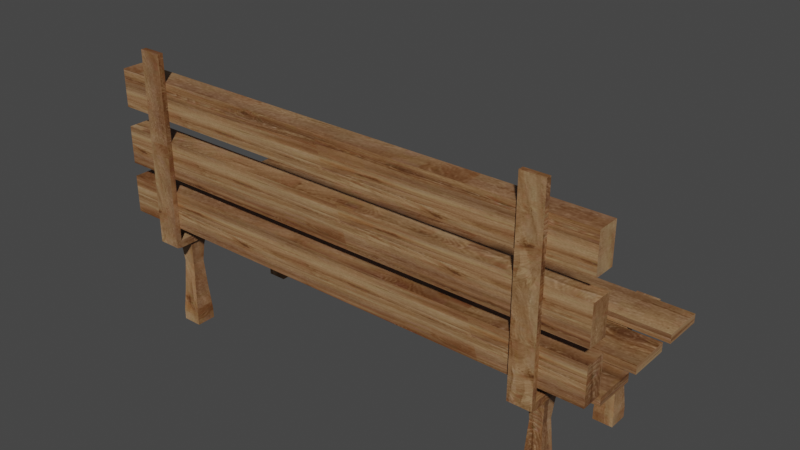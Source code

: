 # Source: QUACKBench.blend  (saved by Blender 3.6.11; exported with 4.5.12 LTS)
import bpy
from mathutils import Matrix  # noqa: F401  (used for matrix-valued properties, if any)

bpy.ops.wm.read_factory_settings(use_empty=True)
scene = bpy.context.scene
scene.name = 'Scene'

# ---- collections
col_collection = bpy.data.collections.new('Collection'); scene.collection.children.link(col_collection)

# ---- images (referenced by path relative to the original .blend; pixels are not part of the script)
import os
ASSET_DIR = os.environ.get("B2B_ASSET_DIR", "")  # directory of the original .blend (textures are referenced by path, not embedded)
HERE = os.path.dirname(os.path.abspath(__file__))  # packed textures are extracted next to this script under _unpacked/

def load_image(name, relpath, width, height, colorspace="sRGB"):
    """Load a texture the original file referenced (path relative to the .blend, or extracted next to this script)."""
    p = next((c for c in (os.path.join(HERE, relpath), os.path.join(ASSET_DIR, relpath)) if relpath and os.path.exists(c)), "")
    if p:
        img = bpy.data.images.load(p, check_existing=True)
        img.name = name
    else:  # same state as the original file: an image datablock whose file is absent (Cycles renders it pink)
        img = bpy.data.images.new(name, width, height)
        img.source = "FILE"
        img.filepath = "//" + (relpath or name)
    img.colorspace_settings.name = colorspace
    return img
img_a3581d0827b270f3ef466128fc23af92_jpg = load_image('a3581d0827b270f3ef466128fc23af92.jpg', '_unpacked/a3581d0827b270f3ef466128fc23af92.f15891cf.jpg', 236, 472, 'sRGB')

# ---- materials (node trees are filled in below, after node groups)
mat_material_001 = bpy.data.materials.new('Material.001')
mat_material_001.use_transparent_shadow = False

# ---- material node trees
mat_material_001.use_nodes = True; mat_material_001.node_tree.nodes.clear()
_N = mat_material_001.node_tree.nodes; _L = mat_material_001.node_tree.links
n0 = _N.new('ShaderNodeBsdfPrincipled'); n0.name = 'Principled BSDF'; n0.location = (10, 300)
n0.distribution = 'GGX'
n0.subsurface_method = 'RANDOM_WALK_SKIN'
n0.inputs[3].default_value = 1.45
n0.inputs[27].default_value = (0.0, 0.0, 0.0, 1.0)
n0.inputs[28].default_value = 1.0
n1 = _N.new('ShaderNodeOutputMaterial'); n1.name = 'Material Output'; n1.location = (300, 300)
n2 = _N.new('ShaderNodeTexImage'); n2.name = 'Image Texture'; n2.location = (-280, 275)
n2.image = img_a3581d0827b270f3ef466128fc23af92_jpg
_L.new(n0.outputs[0], n1.inputs[0])
_L.new(n2.outputs[0], n0.inputs[0])
n1.is_active_output = True

# ---- world
world_world = bpy.data.worlds.new('World'); scene.world = world_world
world_world.use_nodes = True; world_world.node_tree.nodes.clear()
_N = world_world.node_tree.nodes; _L = world_world.node_tree.links
n0 = _N.new('ShaderNodeOutputWorld'); n0.name = 'World Output'; n0.location = (300, 300)
n1 = _N.new('ShaderNodeBackground'); n1.name = 'Background'; n1.location = (10, 300)
n1.inputs[0].default_value = (0.05088, 0.05088, 0.05088, 1.0)
_L.new(n1.outputs[0], n0.inputs[0])
n0.is_active_output = True
world_world.color = (0.05088, 0.05088, 0.05088)
world_world.use_sun_shadow = False
world_world.sun_shadow_jitter_overblur = 0.0

# ---- meshes
me_plane_005 = bpy.data.meshes.new('Plane.005')
me_plane_005.from_pydata([(-1.0, -1.0, 0.0), (1.0, -1.0, 0.0), (-1.0, 1.0, 0.0), (1.0, 1.0, 0.0), (-0.989, -1.0, 32.47), (1.011, -1.0, 32.47), (-0.989, 1.0, 32.47), (1.011, 1.0, 32.47), (26.18, -7.437, -0.001805), (34.64, -7.437, -0.001805), (26.18, -6.412, -0.001805), (34.64, -6.412, -0.001805), (26.2, -7.437, 32.47), (34.67, -7.437, 32.47), (26.2, -6.412, 32.47), (34.67, -6.412, 32.47), (13.26, -7.437, -0.001038), (21.72, -7.437, -0.001038), (13.26, -6.412, -0.001038), (21.72, -6.412, -0.001038), (13.29, -7.437, 32.47), (21.75, -7.437, 32.47), (13.29, -6.412, 32.47), (21.75, -6.412, 32.47), (1.669, -7.437, -0.0003502), (10.13, -7.437, -0.0003502), (1.669, -6.412, -0.0003502), (10.13, -6.412, -0.0003502), (1.698, -7.437, 32.47), (10.16, -7.437, 32.47), (1.698, -6.412, 32.47), (10.16, -6.412, 32.47), (-1.0, -6.291, 1.192e-07), (1.0, -6.291, 1.192e-07), (-1.0, -4.291, 1.192e-07), (1.0, -4.291, 1.192e-07), (-0.989, -6.291, 32.47), (1.011, -6.291, 32.47), (-0.989, -4.291, 32.47), (1.011, -4.291, 32.47), (-1.0, -3.708, 1.192e-07), (1.0, -3.708, 1.192e-07), (-1.0, -1.708, 1.192e-07), (1.0, -1.708, 1.192e-07), (-0.989, -3.708, 32.47), (1.011, -3.708, 32.47), (-0.989, -1.708, 32.47), (1.011, -1.708, 32.47), (-2.978, -7.435, 4.097), (-1.28, -7.435, 4.097), (-2.978, 1.886, 4.097), (-1.28, 1.886, 4.097), (-2.979, -7.435, 2.619), (-1.281, -7.435, 2.619), (-2.979, 1.886, 2.619), (-1.281, 1.886, 2.619), (-2.729, -7.687, 4.097), (-1.528, -7.687, 4.097), (-1.529, -7.687, 2.619), (-2.73, -7.687, 2.619), (40.83, -7.435, 2.617), (40.83, -7.435, 4.095), (40.83, -7.687, 2.617), (40.83, -7.687, 4.095), (-2.959, -7.435, 30.12), (-1.261, -7.435, 30.12), (-2.959, 1.886, 30.12), (-1.261, 1.886, 30.12), (-2.96, -7.435, 28.64), (-1.262, -7.435, 28.64), (-2.96, 1.886, 28.64), (-1.262, 1.886, 28.64), (-2.71, -7.687, 30.12), (-1.509, -7.687, 30.12), (-1.51, -7.687, 28.64), (-2.711, -7.687, 28.64), (40.85, -7.435, 28.64), (40.85, -7.435, 30.12), (40.85, -7.687, 28.64), (40.85, -7.687, 30.12), (-24.23, -6.663, 3.961), (-21.81, -6.663, 3.96), (-24.23, -5.715, 3.961), (-21.81, -5.715, 3.96), (-24.23, -6.663, 2.684), (-21.81, -6.663, 2.684), (-24.23, -5.715, 2.684), (-21.81, -5.715, 2.684), (-16.36, -6.573, 3.839), (-16.36, -5.805, 3.839), (-16.36, -5.805, 2.805), (-16.36, -6.573, 2.805), (-9.197, -6.483, 3.716), (-9.197, -5.896, 3.716), (-9.198, -5.896, 2.927), (-9.198, -6.483, 2.927), (-5.15, -6.558, 3.818), (-5.15, -5.82, 3.818), (-5.15, -5.82, 2.824), (-5.15, -6.558, 2.824), (-2.96, -6.641, 3.93), (-2.96, -5.737, 3.93), (-2.961, -5.737, 2.713), (-2.961, -6.641, 2.713), (-24.21, -6.839, 30.03), (-21.79, -6.839, 30.03), (-24.21, -5.891, 30.03), (-21.79, -5.891, 30.03), (-24.21, -6.839, 28.75), (-21.79, -6.839, 28.75), (-24.21, -5.891, 28.75), (-21.79, -5.891, 28.75), (-16.34, -6.749, 29.9), (-16.34, -5.981, 29.9), (-16.34, -5.981, 28.87), (-16.34, -6.749, 28.87), (-9.178, -6.658, 29.78), (-9.178, -6.071, 29.78), (-9.179, -6.071, 28.99), (-9.179, -6.658, 28.99), (-5.131, -6.734, 29.88), (-5.131, -5.996, 29.88), (-5.131, -5.996, 28.89), (-5.131, -6.734, 28.89), (-2.941, -6.817, 29.99), (-2.941, -5.913, 29.99), (-2.942, -5.913, 28.78), (-2.942, -6.817, 28.78), (-24.21, -1.131, 30.03), (-21.79, -1.131, 30.03), (-24.21, -0.183, 30.03), (-21.79, -0.183, 30.03), (-24.21, -1.131, 28.75), (-21.79, -1.131, 28.75), (-24.21, -0.183, 28.75), (-21.79, -0.183, 28.75), (-16.34, -1.041, 29.9), (-16.34, -0.273, 29.9), (-16.34, -0.273, 28.87), (-16.34, -1.041, 28.87), (-9.178, -0.9502, 29.78), (-9.178, -0.3637, 29.78), (-9.179, -0.3637, 28.99), (-9.179, -0.9502, 28.99), (-5.131, -1.026, 29.88), (-5.131, -0.2879, 29.88), (-5.131, -0.2879, 28.89), (-5.131, -1.026, 28.89), (-2.941, -1.109, 29.99), (-2.941, -0.2051, 29.99), (-2.942, -0.2051, 28.78), (-2.942, -1.109, 28.78), (-24.23, -1.131, 3.993), (-21.81, -1.131, 3.993), (-24.23, -0.183, 3.993), (-21.81, -0.183, 3.993), (-24.23, -1.131, 2.716), (-21.81, -1.131, 2.716), (-24.23, -0.183, 2.716), (-21.81, -0.183, 2.716), (-16.36, -1.041, 3.871), (-16.36, -0.273, 3.871), (-16.36, -0.273, 2.837), (-16.36, -1.041, 2.837), (-9.197, -0.9502, 3.748), (-9.197, -0.3637, 3.748), (-9.198, -0.3637, 2.959), (-9.198, -0.9502, 2.959), (-5.15, -1.026, 3.85), (-5.15, -0.2879, 3.85), (-5.15, -0.2879, 2.856), (-5.15, -1.026, 2.856), (-2.96, -1.109, 3.962), (-2.96, -0.2051, 3.962), (-2.961, -0.2051, 2.745), (-2.961, -1.109, 2.745)], [], [(0, 2, 3, 1), (4, 5, 7, 6), (3, 2, 6, 7), (0, 1, 5, 4), (1, 3, 7, 5), (2, 0, 4, 6), (8, 10, 11, 9), (12, 13, 15, 14), (8, 9, 13, 12), (9, 11, 15, 13), (10, 8, 12, 14), (11, 10, 14, 15), (16, 18, 19, 17), (20, 21, 23, 22), (17, 19, 23, 21), (18, 16, 20, 22), (19, 18, 22, 23), (16, 17, 21, 20), (24, 26, 27, 25), (28, 29, 31, 30), (25, 27, 31, 29), (26, 24, 28, 30), (27, 26, 30, 31), (24, 25, 29, 28), (32, 34, 35, 33), (36, 37, 39, 38), (35, 34, 38, 39), (32, 33, 37, 36), (33, 35, 39, 37), (34, 32, 36, 38), (40, 42, 43, 41), (44, 45, 47, 46), (43, 42, 46, 47), (40, 41, 45, 44), (41, 43, 47, 45), (42, 40, 44, 46), (48, 49, 51, 50), (50, 51, 55, 54), (54, 55, 53, 52), (49, 48, 56, 57), (50, 54, 52, 48), (55, 51, 49, 53), (59, 58, 57, 56), (48, 52, 59, 56), (58, 53, 60, 62), (52, 53, 58, 59), (60, 61, 63, 62), (49, 57, 63, 61), (57, 58, 62, 63), (53, 49, 61, 60), (64, 65, 67, 66), (66, 67, 71, 70), (70, 71, 69, 68), (65, 64, 72, 73), (66, 70, 68, 64), (71, 67, 65, 69), (75, 74, 73, 72), (64, 68, 75, 72), (74, 69, 76, 78), (68, 69, 74, 75), (76, 77, 79, 78), (65, 73, 79, 77), (73, 74, 78, 79), (69, 65, 77, 76), (80, 81, 83, 82), (82, 83, 87, 86), (86, 87, 85, 84), (84, 85, 81, 80), (82, 86, 84, 80), (81, 85, 91, 88), (91, 90, 94, 95), (87, 83, 89, 90), (85, 87, 90, 91), (83, 81, 88, 89), (95, 94, 98, 99), (89, 88, 92, 93), (88, 91, 95, 92), (90, 89, 93, 94), (96, 99, 103, 100), (93, 92, 96, 97), (92, 95, 99, 96), (94, 93, 97, 98), (102, 101, 100, 103), (98, 97, 101, 102), (99, 98, 102, 103), (97, 96, 100, 101), (104, 105, 107, 106), (106, 107, 111, 110), (110, 111, 109, 108), (108, 109, 105, 104), (106, 110, 108, 104), (105, 109, 115, 112), (115, 114, 118, 119), (111, 107, 113, 114), (109, 111, 114, 115), (107, 105, 112, 113), (119, 118, 122, 123), (113, 112, 116, 117), (112, 115, 119, 116), (114, 113, 117, 118), (120, 123, 127, 124), (117, 116, 120, 121), (116, 119, 123, 120), (118, 117, 121, 122), (126, 125, 124, 127), (122, 121, 125, 126), (123, 122, 126, 127), (121, 120, 124, 125), (128, 129, 131, 130), (130, 131, 135, 134), (134, 135, 133, 132), (132, 133, 129, 128), (130, 134, 132, 128), (129, 133, 139, 136), (139, 138, 142, 143), (135, 131, 137, 138), (133, 135, 138, 139), (131, 129, 136, 137), (143, 142, 146, 147), (137, 136, 140, 141), (136, 139, 143, 140), (138, 137, 141, 142), (144, 147, 151, 148), (141, 140, 144, 145), (140, 143, 147, 144), (142, 141, 145, 146), (150, 149, 148, 151), (146, 145, 149, 150), (147, 146, 150, 151), (145, 144, 148, 149), (152, 153, 155, 154), (154, 155, 159, 158), (158, 159, 157, 156), (156, 157, 153, 152), (154, 158, 156, 152), (153, 157, 163, 160), (163, 162, 166, 167), (159, 155, 161, 162), (157, 159, 162, 163), (155, 153, 160, 161), (167, 166, 170, 171), (161, 160, 164, 165), (160, 163, 167, 164), (162, 161, 165, 166), (168, 171, 175, 172), (165, 164, 168, 169), (164, 167, 171, 168), (166, 165, 169, 170), (174, 173, 172, 175), (170, 169, 173, 174), (171, 170, 174, 175), (169, 168, 172, 173)])
_uv = me_plane_005.uv_layers.new(name='UVMap')
_uv.uv.foreach_set('vector', [0.4413, -0.6796, 0.4372, -0.7634, 0.5846, -0.7708, 0.5887, -0.6871, 0.9576, -0.6324, 0.8102, -0.6249, 0.8061, -0.7087, 0.9535, -0.7161, -2.009, 0.7505, -1.861, 0.743, -1.795, 2.103, -1.943, 2.11, -2.077, -0.6091, -1.929, -0.6166, -1.861, 0.743, -2.009, 0.7505, -2.372, -0.5942, -2.225, -0.6016, -2.158, 0.758, -2.305, 0.7655, 0.2151, -1.19, 0.3625, -1.198, 0.4294, 0.1617, 0.282, 0.1692, 0.6822, -0.2527, 0.6066, -0.2489, 0.5892, -0.6032, 0.6647, -0.607, 0.5416, -0.2095, 0.5591, 0.1448, 0.4835, 0.1486, 0.4661, -0.2057, -0.6769, -0.6799, -0.05323, -0.7114, 0.01581, 0.6481, -0.6078, 0.6796, 2.217, -1.302, 2.293, -1.306, 2.36, 0.05372, 2.284, 0.05754, 2.519, -1.317, 2.595, -1.321, 2.662, 0.03844, 2.586, 0.04226, -1.234, 0.7113, -0.6099, 0.6797, -0.5451, 2.039, -1.169, 2.071, 0.9751, -0.2781, 0.8995, -0.2743, 0.8821, -0.6286, 0.9576, -0.6324, 0.7403, -0.6108, 0.7577, -0.2565, 0.6822, -0.2527, 0.6647, -0.607, 2.444, -1.314, 2.519, -1.317, 2.586, 0.04226, 2.511, 0.04608, 2.368, -1.31, 2.444, -1.314, 2.511, 0.04608, 2.435, 0.0499, -0.6078, 0.6796, 0.01581, 0.6481, 0.08063, 2.008, -0.543, 2.039, -1.928, -0.6166, -1.305, -0.6481, -1.236, 0.7114, -1.859, 0.7429, 0.8995, -0.2743, 0.824, -0.2705, 0.8066, -0.6247, 0.8821, -0.6286, 0.5242, -0.5638, 0.5416, -0.2095, 0.4661, -0.2057, 0.4487, -0.56, 2.142, -1.298, 2.217, -1.302, 2.284, 0.05754, 2.209, 0.06136, 2.293, -1.306, 2.368, -1.31, 2.435, 0.0499, 2.36, 0.05372, -1.3, -0.6484, -0.6769, -0.6799, -0.612, 0.6798, -1.236, 0.7114, -1.861, 0.743, -1.238, 0.7115, -1.169, 2.071, -1.792, 2.103, 0.8061, -0.7087, 0.802, -0.7924, 0.9494, -0.7999, 0.9535, -0.7161, 0.7403, -0.6108, 0.5929, -0.6033, 0.5887, -0.6871, 0.7361, -0.6945, -2.157, 0.758, -2.01, 0.7505, -1.944, 2.11, -2.091, 2.118, -2.225, -0.6016, -2.077, -0.6091, -2.01, 0.7505, -2.157, 0.758, 3.037, -1.344, 3.184, -1.351, 3.251, 0.008626, 3.104, 0.01608, 2.89, -1.336, 3.037, -1.344, 3.104, 0.01608, 2.957, 0.02354, 0.5887, -0.6871, 0.5846, -0.7708, 0.732, -0.7783, 0.7361, -0.6945, 0.5929, -0.6033, 0.4455, -0.5959, 0.4413, -0.6796, 0.5887, -0.6871, -0.0001681, -1.119, 0.1472, -1.126, 0.2134, 0.2335, 0.06595, 0.2409, -2.306, 0.7655, -2.159, 0.758, -2.091, 2.118, -2.238, 2.125, 2.742, -1.329, 2.89, -1.336, 2.957, 0.02353, 2.809, 0.03099, 2.595, -1.321, 2.742, -1.329, 2.809, 0.03099, 2.662, 0.03844, 3.233, 0.009568, 3.236, 0.08066, 2.549, 0.1154, 2.546, 0.04431, -0.269, -0.7006, -0.2725, -0.7717, -0.1636, -0.7771, -0.1601, -0.706, 1.225, 1.95, 1.221, 1.879, 1.908, 1.844, 1.912, 1.915, 3.236, 0.08066, 3.233, 0.009568, 3.252, 0.01904, 3.254, 0.06931, 0.7572, -0.2671, 0.8661, -0.2726, 0.8853, 0.1177, 0.7764, 0.1232, 0.6488, -0.251, 0.7577, -0.2565, 0.7769, 0.1338, 0.668, 0.1393, 0.4103, 1.991, 0.4078, 1.941, 0.5167, 1.935, 0.5192, 1.986, 0.7764, 0.1232, 0.8853, 0.1177, 0.8858, 0.1283, 0.7769, 0.1338, 1.927, 1.854, 1.908, 1.844, 1.822, 0.08094, 1.84, 0.08, 1.912, 1.915, 1.908, 1.844, 1.927, 1.854, 1.93, 1.904, 1.15, 0.05286, 1.153, 0.1147, 1.135, 0.1157, 1.131, 0.0538, 3.236, 0.08066, 3.254, 0.06931, 3.342, 1.843, 3.323, 1.844, 0.5167, 1.935, 0.4078, 1.941, 0.3203, 0.1673, 0.4292, 0.1617, 0.3008, 1.997, 0.1918, 2.002, 0.1052, 0.239, 0.2142, 0.2335, 2.527, 0.04525, 2.531, 0.1163, 1.844, 0.1511, 1.84, 0.07999, -0.1601, -0.7061, -0.1635, -0.7772, -0.05462, -0.7826, -0.05113, -0.7115, 0.5192, 1.986, 0.5157, 1.915, 1.203, 1.88, 1.206, 1.951, 2.531, 0.1163, 2.527, 0.04525, 2.546, 0.05473, 2.549, 0.105, 0.8661, -0.2726, 0.9751, -0.2781, 0.9943, 0.1122, 0.8853, 0.1177, 0.5398, -0.2455, 0.6488, -0.251, 0.668, 0.1393, 0.5591, 0.1448, 0.3011, 1.997, 0.2987, 1.946, 0.4076, 1.941, 0.4101, 1.991, 0.8853, 0.1177, 0.9943, 0.1122, 0.9948, 0.1227, 0.8859, 0.1283, 1.222, 1.889, 1.203, 1.88, 1.116, 0.1166, 1.135, 0.1157, 1.206, 1.951, 1.203, 1.88, 1.222, 1.889, 1.224, 1.94, 1.169, 0.05192, 1.172, 0.1138, 1.153, 0.1147, 1.15, 0.05286, 2.531, 0.1163, 2.549, 0.105, 2.636, 1.879, 2.617, 1.879, 0.4076, 1.941, 0.2987, 1.946, 0.2112, 0.1728, 0.3201, 0.1673, 0.1917, 2.002, 0.08273, 2.008, -0.003874, 0.2445, 0.1051, 0.239, 1.091, -0.775, 1.096, -0.6735, 1.026, -0.67, 1.021, -0.7714, 1.926, 0.0756, 1.921, -0.02583, 2.015, -0.03055, 2.02, 0.07088, -0.003911, 0.2445, -0.008903, 0.143, 0.06096, 0.1395, 0.06595, 0.2409, 1.832, 0.0804, 1.827, -0.02103, 1.921, -0.02583, 1.926, 0.0756, 0.7351, -0.7283, 0.7325, -0.7817, 0.8023, -0.7853, 0.805, -0.7318, 1.921, -0.02583, 1.827, -0.02103, 1.825, -0.2496, 1.901, -0.2535, 0.0431, -0.08827, -0.0135, -0.08541, -0.02157, -0.3857, 0.02165, -0.3878, 2.015, -0.03055, 1.921, -0.02583, 1.919, -0.2544, 1.995, -0.2582, 0.06096, 0.1395, -0.008903, 0.143, -0.0135, -0.08541, 0.0431, -0.08827, 1.026, -0.67, 1.096, -0.6735, 1.1, -0.4451, 1.044, -0.4422, 0.02165, -0.3878, -0.02157, -0.3857, -0.0355, -0.5549, 0.0189, -0.5576, 1.044, -0.4422, 1.1, -0.4451, 1.108, -0.1448, 1.065, -0.1427, 1.901, -0.2535, 1.825, -0.2496, 1.819, -0.55, 1.877, -0.553, 1.995, -0.2582, 1.919, -0.2544, 1.913, -0.5548, 1.971, -0.5577, 1.876, -0.7228, 1.803, -0.7191, 1.79, -0.8103, 1.88, -0.8149, 1.065, -0.1427, 1.108, -0.1448, 1.122, 0.02437, 1.068, 0.02712, 1.877, -0.553, 1.819, -0.55, 1.803, -0.7191, 1.876, -0.7228, 1.971, -0.5577, 1.913, -0.5548, 1.897, -0.7239, 1.971, -0.7275, 0.6041, -0.2998, 0.6066, -0.2489, 0.54, -0.2455, 0.5375, -0.2965, 1.971, -0.7275, 1.897, -0.7239, 1.885, -0.8152, 1.974, -0.8197, 0.0189, -0.5576, -0.0355, -0.5549, -0.04612, -0.6462, 0.02049, -0.6496, 1.068, 0.02712, 1.122, 0.02437, 1.133, 0.1158, 1.066, 0.1191, 1.272, -0.7841, 1.277, -0.6827, 1.207, -0.6792, 1.202, -0.7806, 2.114, 0.06608, 2.109, -0.03535, 2.204, -0.04007, 2.209, 0.06136, 0.2121, 0.1727, 0.2072, 0.07129, 0.277, 0.06775, 0.282, 0.1692, 1.55, 0.09467, 1.545, -0.006757, 1.639, -0.01155, 1.644, 0.08988, 0.7404, -0.6214, 0.7377, -0.6748, 0.8076, -0.6784, 0.8102, -0.6249, 1.639, -0.01155, 1.545, -0.006757, 1.543, -0.2353, 1.619, -0.2392, 0.2592, -0.16, 0.2026, -0.1572, 0.1945, -0.4574, 0.2377, -0.4596, 2.204, -0.04007, 2.109, -0.03535, 2.107, -0.2639, 2.183, -0.2677, 0.277, 0.06775, 0.2072, 0.07129, 0.2026, -0.1572, 0.2592, -0.16, 1.207, -0.6792, 1.277, -0.6827, 1.282, -0.4543, 1.225, -0.4514, 0.2377, -0.4596, 0.1945, -0.4574, 0.1806, -0.6266, 0.235, -0.6294, 1.225, -0.4514, 1.282, -0.4543, 1.29, -0.154, 1.247, -0.1518, 1.619, -0.2392, 1.543, -0.2353, 1.537, -0.5357, 1.595, -0.5387, 2.183, -0.2677, 2.107, -0.2639, 2.101, -0.5643, 2.16, -0.5672, 1.594, -0.7085, 1.521, -0.7048, 1.508, -0.7961, 1.598, -0.8006, 1.247, -0.1518, 1.29, -0.154, 1.304, 0.01518, 1.249, 0.01794, 1.595, -0.5387, 1.537, -0.5357, 1.521, -0.7048, 1.594, -0.7085, 2.16, -0.5672, 2.101, -0.5643, 2.086, -0.7334, 2.159, -0.7371, 0.6016, -0.3508, 0.6041, -0.2998, 0.5375, -0.2965, 0.535, -0.3474, 2.159, -0.7371, 2.086, -0.7334, 2.073, -0.8247, 2.163, -0.8292, 0.235, -0.6294, 0.1806, -0.6266, 0.1699, -0.718, 0.2365, -0.7214, 1.249, 0.01794, 1.304, 0.01518, 1.314, 0.1066, 1.248, 0.11, 1.202, -0.7806, 1.207, -0.6792, 1.137, -0.6756, 1.132, -0.7771, 2.02, 0.07084, 2.015, -0.03059, 2.109, -0.03531, 2.114, 0.06612, 1.386, 0.103, 1.381, 0.001535, 1.451, -0.001997, 1.456, 0.09943, 1.456, 0.09943, 1.451, -0.001998, 1.545, -0.006795, 1.55, 0.09464, 0.7377, -0.6748, 0.7351, -0.7283, 0.805, -0.7318, 0.8076, -0.6784, 1.545, -0.006795, 1.451, -0.001998, 1.448, -0.2306, 1.525, -0.2345, 1.433, -0.2298, 1.376, -0.2269, 1.368, -0.5272, 1.411, -0.5293, 2.109, -0.03531, 2.015, -0.03059, 2.013, -0.2592, 2.089, -0.263, 1.451, -0.001997, 1.381, 0.001535, 1.376, -0.2269, 1.433, -0.2298, 1.137, -0.6756, 1.207, -0.6792, 1.212, -0.4507, 1.155, -0.4479, 1.411, -0.5293, 1.368, -0.5272, 1.354, -0.6964, 1.409, -0.6991, 1.155, -0.4479, 1.212, -0.4507, 1.22, -0.1505, 1.177, -0.1483, 1.525, -0.2345, 1.448, -0.2306, 1.443, -0.5309, 1.501, -0.5339, 2.089, -0.263, 2.013, -0.2592, 2.007, -0.5595, 2.066, -0.5624, 1.5, -0.7038, 1.427, -0.7, 1.414, -0.7913, 1.504, -0.7959, 1.177, -0.1483, 1.22, -0.1505, 1.234, 0.01872, 1.18, 0.02147, 1.501, -0.5339, 1.443, -0.5309, 1.427, -0.7, 1.5, -0.7038, 2.066, -0.5624, 2.007, -0.5595, 1.991, -0.7286, 2.065, -0.7323, 0.819, -0.3724, 0.8215, -0.3214, 0.7549, -0.318, 0.7524, -0.369, 2.065, -0.7323, 1.991, -0.7286, 1.979, -0.8199, 2.068, -0.8244, 1.409, -0.6991, 1.354, -0.6964, 1.344, -0.7878, 1.41, -0.7911, 1.18, 0.02147, 1.234, 0.01872, 1.245, 0.1101, 1.178, 0.1135, 1.021, -0.7714, 1.026, -0.67, 0.9559, -0.6665, 0.9509, -0.7679, 1.738, 0.08512, 1.733, -0.01631, 1.827, -0.02103, 1.832, 0.0804, 1.316, 0.1065, 1.311, 0.005068, 1.381, 0.001535, 1.386, 0.103, 1.644, 0.08992, 1.639, -0.01152, 1.733, -0.01631, 1.738, 0.08512, -0.04775, -0.6462, -0.05038, -0.6996, 0.01948, -0.7031, 0.02211, -0.6497, 1.733, -0.01631, 1.639, -0.01152, 1.637, -0.2401, 1.713, -0.244, 1.363, -0.2262, 1.306, -0.2234, 1.298, -0.5236, 1.342, -0.5258, 1.827, -0.02103, 1.733, -0.01631, 1.731, -0.2449, 1.807, -0.2487, 1.381, 0.001535, 1.311, 0.005068, 1.306, -0.2234, 1.363, -0.2262, 0.9559, -0.6665, 1.026, -0.67, 1.03, -0.4415, 0.9738, -0.4387, 1.342, -0.5258, 1.298, -0.5236, 1.284, -0.6928, 1.339, -0.6956, 0.9738, -0.4387, 1.03, -0.4415, 1.038, -0.1413, 0.9952, -0.1391, 1.713, -0.244, 1.637, -0.2401, 1.631, -0.5405, 1.689, -0.5434, 1.807, -0.2487, 1.731, -0.2449, 1.725, -0.5453, 1.783, -0.5482, 1.688, -0.7133, 1.615, -0.7096, 1.602, -0.8008, 1.692, -0.8054, 0.9952, -0.1391, 1.038, -0.1413, 1.052, 0.0279, 0.998, 0.03065, 1.689, -0.5434, 1.631, -0.5405, 1.615, -0.7096, 1.688, -0.7133, 1.783, -0.5482, 1.725, -0.5453, 1.709, -0.7144, 1.782, -0.718, 0.8215, -0.3214, 0.824, -0.2705, 0.7574, -0.2671, 0.7549, -0.318, 1.782, -0.718, 1.709, -0.7144, 1.696, -0.8056, 1.786, -0.8101, 1.339, -0.6956, 1.284, -0.6928, 1.274, -0.7842, 1.34, -0.7876, 0.998, 0.03065, 1.052, 0.0279, 1.063, 0.1193, 0.9964, 0.1227])
me_plane_005.materials.append(mat_material_001)
me_plane_005.update()

# ---- objects
ob_plane_005 = bpy.data.objects.new('Plane.005', me_plane_005)

# ---- transforms, parenting, visibility, modifiers, constraints
ob_plane_005.location = (0.2014, 1.028, 0.3783)
ob_plane_005.rotation_euler = (-1.923e-10, -1.571, 3.201e-10)
ob_plane_005.scale = (0.03727, 0.176, 0.1307)

# ---- collection membership
col_collection.objects.link(ob_plane_005)

# ---- scene / render settings (as saved in the file)
scene.frame_start = 1; scene.frame_end = 250; scene.frame_set(1)
scene.render.engine = 'BLENDER_EEVEE_NEXT'
scene.cycles.sampling_pattern = 'TABULATED_SOBOL'
scene.view_settings.view_transform = 'Filmic'
bpy.context.view_layer.update()

# ---- added for rendering (the .blend has no active camera and no usable light): camera, sun
cam_auto = bpy.data.cameras.new('AutoCamera')
cam_auto.lens = 50.0
cam_auto.sensor_width = 36.0
cam_auto.clip_end = 1000.0
ob_auto_camera = bpy.data.objects.new('AutoCamera', cam_auto)
scene.collection.objects.link(ob_auto_camera)
ob_auto_camera.location = (2.86424, -5.22365, 4.51527)
ob_auto_camera.rotation_euler = (1.09748, -7.21219e-08, 0.694738)
scene.camera = ob_auto_camera
light_auto_sun = bpy.data.lights.new('AutoSun', 'SUN')
light_auto_sun.energy = 3.0
light_auto_sun.angle = 0.0523599
ob_auto_sun = bpy.data.objects.new('AutoSun', light_auto_sun)
scene.collection.objects.link(ob_auto_sun)
ob_auto_sun.rotation_euler = (0.872665, 0.174533, 0.523599)
bpy.context.view_layer.update()
